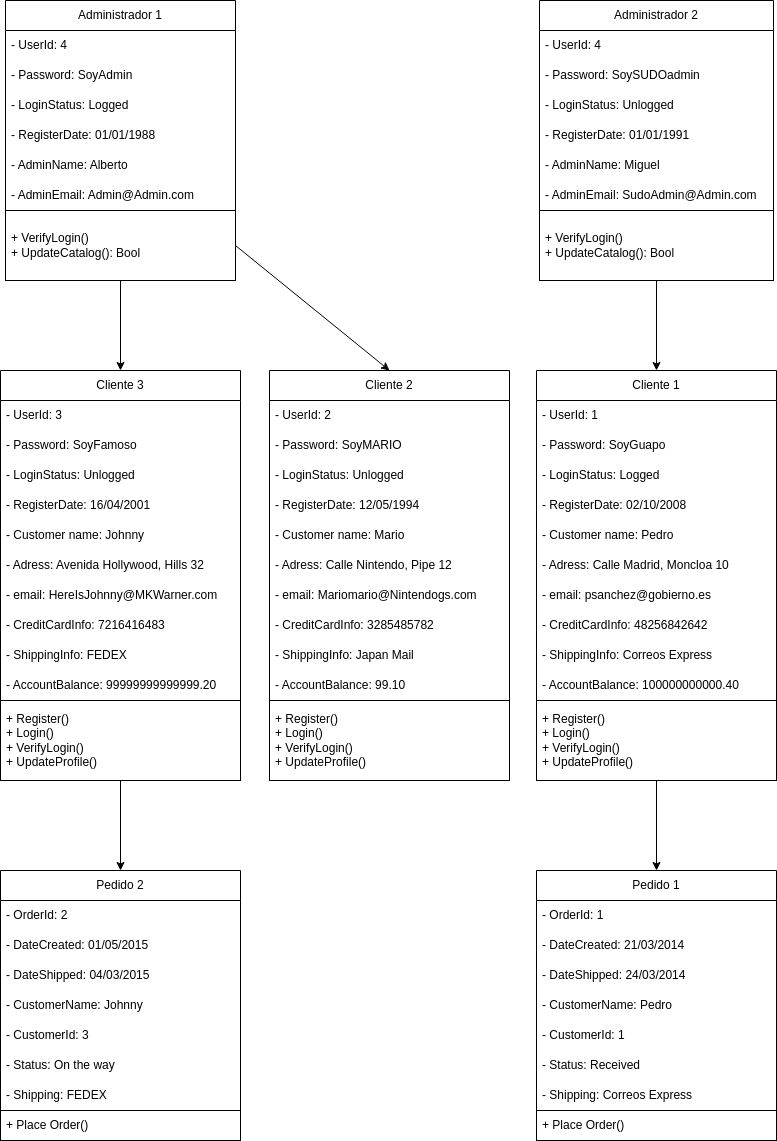

The diagram above was exported from draw.io. Its source (the exported page's mxGraphModel, read from the mxfile embedded in the PNG):
<mxGraphModel dx="1130" dy="463" grid="1" gridSize="10" guides="1" tooltips="1" connect="1" arrows="1" fold="1" page="1" pageScale="1" pageWidth="827" pageHeight="1169" math="0" shadow="0">
  <root>
    <mxCell id="0" />
    <mxCell id="1" parent="0" />
    <mxCell id="100" style="edgeStyle=none;html=1;entryX=0.5;entryY=0;entryDx=0;entryDy=0;" edge="1" parent="1" source="21" target="46">
      <mxGeometry relative="1" as="geometry" />
    </mxCell>
    <mxCell id="21" value="Cliente 1" style="swimlane;fontStyle=0;childLayout=stackLayout;horizontal=1;startSize=30;horizontalStack=0;resizeParent=1;resizeParentMax=0;resizeLast=0;collapsible=1;marginBottom=0;whiteSpace=wrap;html=1;" vertex="1" parent="1">
      <mxGeometry x="566" y="380" width="240" height="410" as="geometry" />
    </mxCell>
    <mxCell id="96" value="- UserId: 1" style="text;strokeColor=none;fillColor=none;align=left;verticalAlign=middle;spacingLeft=4;spacingRight=4;overflow=hidden;points=[[0,0.5],[1,0.5]];portConstraint=eastwest;rotatable=0;whiteSpace=wrap;html=1;" vertex="1" parent="21">
      <mxGeometry y="30" width="240" height="30" as="geometry" />
    </mxCell>
    <mxCell id="97" value="- Password: SoyGuapo" style="text;strokeColor=none;fillColor=none;align=left;verticalAlign=middle;spacingLeft=4;spacingRight=4;overflow=hidden;points=[[0,0.5],[1,0.5]];portConstraint=eastwest;rotatable=0;whiteSpace=wrap;html=1;" vertex="1" parent="21">
      <mxGeometry y="60" width="240" height="30" as="geometry" />
    </mxCell>
    <mxCell id="98" value="- LoginStatus: Logged" style="text;strokeColor=none;fillColor=none;align=left;verticalAlign=middle;spacingLeft=4;spacingRight=4;overflow=hidden;points=[[0,0.5],[1,0.5]];portConstraint=eastwest;rotatable=0;whiteSpace=wrap;html=1;" vertex="1" parent="21">
      <mxGeometry y="90" width="240" height="30" as="geometry" />
    </mxCell>
    <mxCell id="99" value="- RegisterDate: 02/10/2008" style="text;strokeColor=none;fillColor=none;align=left;verticalAlign=middle;spacingLeft=4;spacingRight=4;overflow=hidden;points=[[0,0.5],[1,0.5]];portConstraint=eastwest;rotatable=0;whiteSpace=wrap;html=1;" vertex="1" parent="21">
      <mxGeometry y="120" width="240" height="30" as="geometry" />
    </mxCell>
    <mxCell id="22" value="- Customer name: Pedro" style="text;strokeColor=none;fillColor=none;align=left;verticalAlign=middle;spacingLeft=4;spacingRight=4;overflow=hidden;points=[[0,0.5],[1,0.5]];portConstraint=eastwest;rotatable=0;whiteSpace=wrap;html=1;" vertex="1" parent="21">
      <mxGeometry y="150" width="240" height="30" as="geometry" />
    </mxCell>
    <mxCell id="23" value="- Adress: Calle Madrid, Moncloa 10" style="text;strokeColor=none;fillColor=none;align=left;verticalAlign=middle;spacingLeft=4;spacingRight=4;overflow=hidden;points=[[0,0.5],[1,0.5]];portConstraint=eastwest;rotatable=0;whiteSpace=wrap;html=1;" vertex="1" parent="21">
      <mxGeometry y="180" width="240" height="30" as="geometry" />
    </mxCell>
    <mxCell id="24" value="- email: psanchez@gobierno.es" style="text;strokeColor=none;fillColor=none;align=left;verticalAlign=middle;spacingLeft=4;spacingRight=4;overflow=hidden;points=[[0,0.5],[1,0.5]];portConstraint=eastwest;rotatable=0;whiteSpace=wrap;html=1;" vertex="1" parent="21">
      <mxGeometry y="210" width="240" height="30" as="geometry" />
    </mxCell>
    <mxCell id="28" value="- CreditCardInfo: 48256842642" style="text;strokeColor=none;fillColor=none;align=left;verticalAlign=middle;spacingLeft=4;spacingRight=4;overflow=hidden;points=[[0,0.5],[1,0.5]];portConstraint=eastwest;rotatable=0;whiteSpace=wrap;html=1;" vertex="1" parent="21">
      <mxGeometry y="240" width="240" height="30" as="geometry" />
    </mxCell>
    <mxCell id="27" value="- ShippingInfo: Correos Express" style="text;strokeColor=none;fillColor=none;align=left;verticalAlign=middle;spacingLeft=4;spacingRight=4;overflow=hidden;points=[[0,0.5],[1,0.5]];portConstraint=eastwest;rotatable=0;whiteSpace=wrap;html=1;" vertex="1" parent="21">
      <mxGeometry y="270" width="240" height="30" as="geometry" />
    </mxCell>
    <mxCell id="26" value="- AccountBalance: 100000000000.40" style="text;strokeColor=none;fillColor=none;align=left;verticalAlign=middle;spacingLeft=4;spacingRight=4;overflow=hidden;points=[[0,0.5],[1,0.5]];portConstraint=eastwest;rotatable=0;whiteSpace=wrap;html=1;" vertex="1" parent="21">
      <mxGeometry y="300" width="240" height="30" as="geometry" />
    </mxCell>
    <mxCell id="25" value="+ Register()&lt;br&gt;+ Login()&lt;br&gt;+ VerifyLogin()&lt;br&gt;+ UpdateProfile()" style="text;strokeColor=default;fillColor=none;align=left;verticalAlign=middle;spacingLeft=4;spacingRight=4;overflow=hidden;points=[[0,0.5],[1,0.5]];portConstraint=eastwest;rotatable=0;whiteSpace=wrap;html=1;perimeterSpacing=0;" vertex="1" parent="21">
      <mxGeometry y="330" width="240" height="80" as="geometry" />
    </mxCell>
    <mxCell id="30" value="Cliente 2" style="swimlane;fontStyle=0;childLayout=stackLayout;horizontal=1;startSize=30;horizontalStack=0;resizeParent=1;resizeParentMax=0;resizeLast=0;collapsible=1;marginBottom=0;whiteSpace=wrap;html=1;" vertex="1" parent="1">
      <mxGeometry x="299" y="380" width="240" height="410" as="geometry" />
    </mxCell>
    <mxCell id="92" value="- UserId: 2" style="text;strokeColor=none;fillColor=none;align=left;verticalAlign=middle;spacingLeft=4;spacingRight=4;overflow=hidden;points=[[0,0.5],[1,0.5]];portConstraint=eastwest;rotatable=0;whiteSpace=wrap;html=1;" vertex="1" parent="30">
      <mxGeometry y="30" width="240" height="30" as="geometry" />
    </mxCell>
    <mxCell id="93" value="- Password: SoyMARIO" style="text;strokeColor=none;fillColor=none;align=left;verticalAlign=middle;spacingLeft=4;spacingRight=4;overflow=hidden;points=[[0,0.5],[1,0.5]];portConstraint=eastwest;rotatable=0;whiteSpace=wrap;html=1;" vertex="1" parent="30">
      <mxGeometry y="60" width="240" height="30" as="geometry" />
    </mxCell>
    <mxCell id="94" value="- LoginStatus: Unlogged" style="text;strokeColor=none;fillColor=none;align=left;verticalAlign=middle;spacingLeft=4;spacingRight=4;overflow=hidden;points=[[0,0.5],[1,0.5]];portConstraint=eastwest;rotatable=0;whiteSpace=wrap;html=1;" vertex="1" parent="30">
      <mxGeometry y="90" width="240" height="30" as="geometry" />
    </mxCell>
    <mxCell id="95" value="- RegisterDate: 12/05/1994" style="text;strokeColor=none;fillColor=none;align=left;verticalAlign=middle;spacingLeft=4;spacingRight=4;overflow=hidden;points=[[0,0.5],[1,0.5]];portConstraint=eastwest;rotatable=0;whiteSpace=wrap;html=1;" vertex="1" parent="30">
      <mxGeometry y="120" width="240" height="30" as="geometry" />
    </mxCell>
    <mxCell id="31" value="- Customer name: Mario" style="text;strokeColor=none;fillColor=none;align=left;verticalAlign=middle;spacingLeft=4;spacingRight=4;overflow=hidden;points=[[0,0.5],[1,0.5]];portConstraint=eastwest;rotatable=0;whiteSpace=wrap;html=1;" vertex="1" parent="30">
      <mxGeometry y="150" width="240" height="30" as="geometry" />
    </mxCell>
    <mxCell id="32" value="- Adress: Calle Nintendo, Pipe 12" style="text;strokeColor=none;fillColor=none;align=left;verticalAlign=middle;spacingLeft=4;spacingRight=4;overflow=hidden;points=[[0,0.5],[1,0.5]];portConstraint=eastwest;rotatable=0;whiteSpace=wrap;html=1;" vertex="1" parent="30">
      <mxGeometry y="180" width="240" height="30" as="geometry" />
    </mxCell>
    <mxCell id="33" value="- email: Mariomario@Nintendogs.com" style="text;strokeColor=none;fillColor=none;align=left;verticalAlign=middle;spacingLeft=4;spacingRight=4;overflow=hidden;points=[[0,0.5],[1,0.5]];portConstraint=eastwest;rotatable=0;whiteSpace=wrap;html=1;" vertex="1" parent="30">
      <mxGeometry y="210" width="240" height="30" as="geometry" />
    </mxCell>
    <mxCell id="34" value="- CreditCardInfo: 3285485782" style="text;strokeColor=none;fillColor=none;align=left;verticalAlign=middle;spacingLeft=4;spacingRight=4;overflow=hidden;points=[[0,0.5],[1,0.5]];portConstraint=eastwest;rotatable=0;whiteSpace=wrap;html=1;" vertex="1" parent="30">
      <mxGeometry y="240" width="240" height="30" as="geometry" />
    </mxCell>
    <mxCell id="35" value="- ShippingInfo: Japan Mail" style="text;strokeColor=none;fillColor=none;align=left;verticalAlign=middle;spacingLeft=4;spacingRight=4;overflow=hidden;points=[[0,0.5],[1,0.5]];portConstraint=eastwest;rotatable=0;whiteSpace=wrap;html=1;" vertex="1" parent="30">
      <mxGeometry y="270" width="240" height="30" as="geometry" />
    </mxCell>
    <mxCell id="36" value="- AccountBalance: 99.10" style="text;strokeColor=none;fillColor=none;align=left;verticalAlign=middle;spacingLeft=4;spacingRight=4;overflow=hidden;points=[[0,0.5],[1,0.5]];portConstraint=eastwest;rotatable=0;whiteSpace=wrap;html=1;" vertex="1" parent="30">
      <mxGeometry y="300" width="240" height="30" as="geometry" />
    </mxCell>
    <mxCell id="37" value="+ Register()&lt;br&gt;+ Login()&lt;br&gt;+ VerifyLogin()&lt;br&gt;+ UpdateProfile()" style="text;strokeColor=default;fillColor=none;align=left;verticalAlign=middle;spacingLeft=4;spacingRight=4;overflow=hidden;points=[[0,0.5],[1,0.5]];portConstraint=eastwest;rotatable=0;whiteSpace=wrap;html=1;perimeterSpacing=0;" vertex="1" parent="30">
      <mxGeometry y="330" width="240" height="80" as="geometry" />
    </mxCell>
    <mxCell id="86" value="" style="edgeStyle=none;html=1;entryX=0.5;entryY=0;entryDx=0;entryDy=0;" edge="1" parent="1" source="38" target="55">
      <mxGeometry relative="1" as="geometry" />
    </mxCell>
    <mxCell id="38" value="Cliente 3" style="swimlane;fontStyle=0;childLayout=stackLayout;horizontal=1;startSize=30;horizontalStack=0;resizeParent=1;resizeParentMax=0;resizeLast=0;collapsible=1;marginBottom=0;whiteSpace=wrap;html=1;" vertex="1" parent="1">
      <mxGeometry x="30" y="380" width="240" height="410" as="geometry">
        <mxRectangle x="19" y="380" width="90" height="30" as="alternateBounds" />
      </mxGeometry>
    </mxCell>
    <mxCell id="90" value="- UserId: 3" style="text;strokeColor=none;fillColor=none;align=left;verticalAlign=middle;spacingLeft=4;spacingRight=4;overflow=hidden;points=[[0,0.5],[1,0.5]];portConstraint=eastwest;rotatable=0;whiteSpace=wrap;html=1;" vertex="1" parent="38">
      <mxGeometry y="30" width="240" height="30" as="geometry" />
    </mxCell>
    <mxCell id="91" value="- Password: SoyFamoso" style="text;strokeColor=none;fillColor=none;align=left;verticalAlign=middle;spacingLeft=4;spacingRight=4;overflow=hidden;points=[[0,0.5],[1,0.5]];portConstraint=eastwest;rotatable=0;whiteSpace=wrap;html=1;" vertex="1" parent="38">
      <mxGeometry y="60" width="240" height="30" as="geometry" />
    </mxCell>
    <mxCell id="89" value="- LoginStatus: Unlogged" style="text;strokeColor=none;fillColor=none;align=left;verticalAlign=middle;spacingLeft=4;spacingRight=4;overflow=hidden;points=[[0,0.5],[1,0.5]];portConstraint=eastwest;rotatable=0;whiteSpace=wrap;html=1;" vertex="1" parent="38">
      <mxGeometry y="90" width="240" height="30" as="geometry" />
    </mxCell>
    <mxCell id="88" value="- RegisterDate: 16/04/2001" style="text;strokeColor=none;fillColor=none;align=left;verticalAlign=middle;spacingLeft=4;spacingRight=4;overflow=hidden;points=[[0,0.5],[1,0.5]];portConstraint=eastwest;rotatable=0;whiteSpace=wrap;html=1;" vertex="1" parent="38">
      <mxGeometry y="120" width="240" height="30" as="geometry" />
    </mxCell>
    <mxCell id="39" value="- Customer name: Johnny" style="text;strokeColor=none;fillColor=none;align=left;verticalAlign=middle;spacingLeft=4;spacingRight=4;overflow=hidden;points=[[0,0.5],[1,0.5]];portConstraint=eastwest;rotatable=0;whiteSpace=wrap;html=1;" vertex="1" parent="38">
      <mxGeometry y="150" width="240" height="30" as="geometry" />
    </mxCell>
    <mxCell id="40" value="- Adress: Avenida Hollywood, Hills 32" style="text;strokeColor=none;fillColor=none;align=left;verticalAlign=middle;spacingLeft=4;spacingRight=4;overflow=hidden;points=[[0,0.5],[1,0.5]];portConstraint=eastwest;rotatable=0;whiteSpace=wrap;html=1;" vertex="1" parent="38">
      <mxGeometry y="180" width="240" height="30" as="geometry" />
    </mxCell>
    <mxCell id="41" value="- email: HereIsJohnny@MKWarner.com" style="text;strokeColor=none;fillColor=none;align=left;verticalAlign=middle;spacingLeft=4;spacingRight=4;overflow=hidden;points=[[0,0.5],[1,0.5]];portConstraint=eastwest;rotatable=0;whiteSpace=wrap;html=1;" vertex="1" parent="38">
      <mxGeometry y="210" width="240" height="30" as="geometry" />
    </mxCell>
    <mxCell id="42" value="- CreditCardInfo: 7216416483" style="text;strokeColor=none;fillColor=none;align=left;verticalAlign=middle;spacingLeft=4;spacingRight=4;overflow=hidden;points=[[0,0.5],[1,0.5]];portConstraint=eastwest;rotatable=0;whiteSpace=wrap;html=1;" vertex="1" parent="38">
      <mxGeometry y="240" width="240" height="30" as="geometry" />
    </mxCell>
    <mxCell id="43" value="- ShippingInfo: FEDEX" style="text;strokeColor=none;fillColor=none;align=left;verticalAlign=middle;spacingLeft=4;spacingRight=4;overflow=hidden;points=[[0,0.5],[1,0.5]];portConstraint=eastwest;rotatable=0;whiteSpace=wrap;html=1;" vertex="1" parent="38">
      <mxGeometry y="270" width="240" height="30" as="geometry" />
    </mxCell>
    <mxCell id="44" value="- AccountBalance: 99999999999999.20" style="text;strokeColor=none;fillColor=none;align=left;verticalAlign=middle;spacingLeft=4;spacingRight=4;overflow=hidden;points=[[0,0.5],[1,0.5]];portConstraint=eastwest;rotatable=0;whiteSpace=wrap;html=1;" vertex="1" parent="38">
      <mxGeometry y="300" width="240" height="30" as="geometry" />
    </mxCell>
    <mxCell id="45" value="+ Register()&lt;br&gt;+ Login()&lt;br&gt;+ VerifyLogin()&lt;br&gt;+ UpdateProfile()" style="text;strokeColor=default;fillColor=none;align=left;verticalAlign=middle;spacingLeft=4;spacingRight=4;overflow=hidden;points=[[0,0.5],[1,0.5]];portConstraint=eastwest;rotatable=0;whiteSpace=wrap;html=1;perimeterSpacing=0;" vertex="1" parent="38">
      <mxGeometry y="330" width="240" height="80" as="geometry" />
    </mxCell>
    <mxCell id="46" value="Pedido 1" style="swimlane;fontStyle=0;childLayout=stackLayout;horizontal=1;startSize=30;horizontalStack=0;resizeParent=1;resizeParentMax=0;resizeLast=0;collapsible=1;marginBottom=0;whiteSpace=wrap;html=1;" vertex="1" parent="1">
      <mxGeometry x="566" y="880" width="240" height="270" as="geometry" />
    </mxCell>
    <mxCell id="47" value="- OrderId: 1" style="text;strokeColor=none;fillColor=none;align=left;verticalAlign=middle;spacingLeft=4;spacingRight=4;overflow=hidden;points=[[0,0.5],[1,0.5]];portConstraint=eastwest;rotatable=0;whiteSpace=wrap;html=1;" vertex="1" parent="46">
      <mxGeometry y="30" width="240" height="30" as="geometry" />
    </mxCell>
    <mxCell id="48" value="- DateCreated: 21/03/2014" style="text;strokeColor=none;fillColor=none;align=left;verticalAlign=middle;spacingLeft=4;spacingRight=4;overflow=hidden;points=[[0,0.5],[1,0.5]];portConstraint=eastwest;rotatable=0;whiteSpace=wrap;html=1;" vertex="1" parent="46">
      <mxGeometry y="60" width="240" height="30" as="geometry" />
    </mxCell>
    <mxCell id="49" value="- DateShipped: 24/03/2014" style="text;strokeColor=none;fillColor=none;align=left;verticalAlign=middle;spacingLeft=4;spacingRight=4;overflow=hidden;points=[[0,0.5],[1,0.5]];portConstraint=eastwest;rotatable=0;whiteSpace=wrap;html=1;" vertex="1" parent="46">
      <mxGeometry y="90" width="240" height="30" as="geometry" />
    </mxCell>
    <mxCell id="50" value="- CustomerName: Pedro" style="text;strokeColor=none;fillColor=none;align=left;verticalAlign=middle;spacingLeft=4;spacingRight=4;overflow=hidden;points=[[0,0.5],[1,0.5]];portConstraint=eastwest;rotatable=0;whiteSpace=wrap;html=1;" vertex="1" parent="46">
      <mxGeometry y="120" width="240" height="30" as="geometry" />
    </mxCell>
    <mxCell id="51" value="- CustomerId: 1" style="text;strokeColor=none;fillColor=none;align=left;verticalAlign=middle;spacingLeft=4;spacingRight=4;overflow=hidden;points=[[0,0.5],[1,0.5]];portConstraint=eastwest;rotatable=0;whiteSpace=wrap;html=1;" vertex="1" parent="46">
      <mxGeometry y="150" width="240" height="30" as="geometry" />
    </mxCell>
    <mxCell id="52" value="- Status: Received" style="text;strokeColor=none;fillColor=none;align=left;verticalAlign=middle;spacingLeft=4;spacingRight=4;overflow=hidden;points=[[0,0.5],[1,0.5]];portConstraint=eastwest;rotatable=0;whiteSpace=wrap;html=1;" vertex="1" parent="46">
      <mxGeometry y="180" width="240" height="30" as="geometry" />
    </mxCell>
    <mxCell id="54" value="- Shipping: Correos Express" style="text;strokeColor=none;fillColor=none;align=left;verticalAlign=middle;spacingLeft=4;spacingRight=4;overflow=hidden;points=[[0,0.5],[1,0.5]];portConstraint=eastwest;rotatable=0;whiteSpace=wrap;html=1;" vertex="1" parent="46">
      <mxGeometry y="210" width="240" height="30" as="geometry" />
    </mxCell>
    <mxCell id="53" value="+ Place Order()" style="text;strokeColor=default;fillColor=none;align=left;verticalAlign=middle;spacingLeft=4;spacingRight=4;overflow=hidden;points=[[0,0.5],[1,0.5]];portConstraint=eastwest;rotatable=0;whiteSpace=wrap;html=1;perimeterSpacing=0;" vertex="1" parent="46">
      <mxGeometry y="240" width="240" height="30" as="geometry" />
    </mxCell>
    <mxCell id="55" value="Pedido 2" style="swimlane;fontStyle=0;childLayout=stackLayout;horizontal=1;startSize=30;horizontalStack=0;resizeParent=1;resizeParentMax=0;resizeLast=0;collapsible=1;marginBottom=0;whiteSpace=wrap;html=1;" vertex="1" parent="1">
      <mxGeometry x="30" y="880" width="240" height="270" as="geometry" />
    </mxCell>
    <mxCell id="56" value="- OrderId: 2" style="text;strokeColor=none;fillColor=none;align=left;verticalAlign=middle;spacingLeft=4;spacingRight=4;overflow=hidden;points=[[0,0.5],[1,0.5]];portConstraint=eastwest;rotatable=0;whiteSpace=wrap;html=1;" vertex="1" parent="55">
      <mxGeometry y="30" width="240" height="30" as="geometry" />
    </mxCell>
    <mxCell id="57" value="- DateCreated: 01/05/2015" style="text;strokeColor=none;fillColor=none;align=left;verticalAlign=middle;spacingLeft=4;spacingRight=4;overflow=hidden;points=[[0,0.5],[1,0.5]];portConstraint=eastwest;rotatable=0;whiteSpace=wrap;html=1;" vertex="1" parent="55">
      <mxGeometry y="60" width="240" height="30" as="geometry" />
    </mxCell>
    <mxCell id="58" value="- DateShipped: 04/03/2015" style="text;strokeColor=none;fillColor=none;align=left;verticalAlign=middle;spacingLeft=4;spacingRight=4;overflow=hidden;points=[[0,0.5],[1,0.5]];portConstraint=eastwest;rotatable=0;whiteSpace=wrap;html=1;" vertex="1" parent="55">
      <mxGeometry y="90" width="240" height="30" as="geometry" />
    </mxCell>
    <mxCell id="59" value="- CustomerName: Johnny" style="text;strokeColor=none;fillColor=none;align=left;verticalAlign=middle;spacingLeft=4;spacingRight=4;overflow=hidden;points=[[0,0.5],[1,0.5]];portConstraint=eastwest;rotatable=0;whiteSpace=wrap;html=1;" vertex="1" parent="55">
      <mxGeometry y="120" width="240" height="30" as="geometry" />
    </mxCell>
    <mxCell id="60" value="- CustomerId: 3" style="text;strokeColor=none;fillColor=none;align=left;verticalAlign=middle;spacingLeft=4;spacingRight=4;overflow=hidden;points=[[0,0.5],[1,0.5]];portConstraint=eastwest;rotatable=0;whiteSpace=wrap;html=1;" vertex="1" parent="55">
      <mxGeometry y="150" width="240" height="30" as="geometry" />
    </mxCell>
    <mxCell id="61" value="- Status: On the way" style="text;strokeColor=none;fillColor=none;align=left;verticalAlign=middle;spacingLeft=4;spacingRight=4;overflow=hidden;points=[[0,0.5],[1,0.5]];portConstraint=eastwest;rotatable=0;whiteSpace=wrap;html=1;" vertex="1" parent="55">
      <mxGeometry y="180" width="240" height="30" as="geometry" />
    </mxCell>
    <mxCell id="62" value="- Shipping: FEDEX" style="text;strokeColor=none;fillColor=none;align=left;verticalAlign=middle;spacingLeft=4;spacingRight=4;overflow=hidden;points=[[0,0.5],[1,0.5]];portConstraint=eastwest;rotatable=0;whiteSpace=wrap;html=1;" vertex="1" parent="55">
      <mxGeometry y="210" width="240" height="30" as="geometry" />
    </mxCell>
    <mxCell id="63" value="+ Place Order()" style="text;strokeColor=default;fillColor=none;align=left;verticalAlign=middle;spacingLeft=4;spacingRight=4;overflow=hidden;points=[[0,0.5],[1,0.5]];portConstraint=eastwest;rotatable=0;whiteSpace=wrap;html=1;perimeterSpacing=0;" vertex="1" parent="55">
      <mxGeometry y="240" width="240" height="30" as="geometry" />
    </mxCell>
    <mxCell id="117" style="edgeStyle=none;html=1;entryX=0.5;entryY=0;entryDx=0;entryDy=0;" edge="1" parent="1" source="101" target="38">
      <mxGeometry relative="1" as="geometry" />
    </mxCell>
    <mxCell id="119" style="edgeStyle=none;html=1;entryX=0.5;entryY=0;entryDx=0;entryDy=0;exitX=1;exitY=0.5;exitDx=0;exitDy=0;" edge="1" parent="1" source="105" target="30">
      <mxGeometry relative="1" as="geometry" />
    </mxCell>
    <mxCell id="101" value="Administrador 1" style="swimlane;fontStyle=0;childLayout=stackLayout;horizontal=1;startSize=30;horizontalStack=0;resizeParent=1;resizeParentMax=0;resizeLast=0;collapsible=1;marginBottom=0;whiteSpace=wrap;html=1;rounded=0;strokeColor=default;strokeWidth=1;fillColor=none;" vertex="1" parent="1">
      <mxGeometry x="35" y="10" width="230" height="280" as="geometry" />
    </mxCell>
    <mxCell id="102" value="- UserId: 4" style="text;strokeColor=none;fillColor=none;align=left;verticalAlign=middle;spacingLeft=4;spacingRight=4;overflow=hidden;points=[[0,0.5],[1,0.5]];portConstraint=eastwest;rotatable=0;whiteSpace=wrap;html=1;rounded=0;strokeWidth=1;" vertex="1" parent="101">
      <mxGeometry y="30" width="230" height="30" as="geometry" />
    </mxCell>
    <mxCell id="108" value="- Password: SoyAdmin" style="text;strokeColor=none;fillColor=none;align=left;verticalAlign=middle;spacingLeft=4;spacingRight=4;overflow=hidden;points=[[0,0.5],[1,0.5]];portConstraint=eastwest;rotatable=0;whiteSpace=wrap;html=1;rounded=0;strokeWidth=1;" vertex="1" parent="101">
      <mxGeometry y="60" width="230" height="30" as="geometry" />
    </mxCell>
    <mxCell id="107" value="- LoginStatus: Logged" style="text;strokeColor=none;fillColor=none;align=left;verticalAlign=middle;spacingLeft=4;spacingRight=4;overflow=hidden;points=[[0,0.5],[1,0.5]];portConstraint=eastwest;rotatable=0;whiteSpace=wrap;html=1;rounded=0;strokeWidth=1;" vertex="1" parent="101">
      <mxGeometry y="90" width="230" height="30" as="geometry" />
    </mxCell>
    <mxCell id="106" value="- RegisterDate: 01/01/1988" style="text;strokeColor=none;fillColor=none;align=left;verticalAlign=middle;spacingLeft=4;spacingRight=4;overflow=hidden;points=[[0,0.5],[1,0.5]];portConstraint=eastwest;rotatable=0;whiteSpace=wrap;html=1;rounded=0;strokeWidth=1;" vertex="1" parent="101">
      <mxGeometry y="120" width="230" height="30" as="geometry" />
    </mxCell>
    <mxCell id="103" value="- AdminName: Alberto" style="text;strokeColor=none;fillColor=none;align=left;verticalAlign=middle;spacingLeft=4;spacingRight=4;overflow=hidden;points=[[0,0.5],[1,0.5]];portConstraint=eastwest;rotatable=0;whiteSpace=wrap;html=1;rounded=0;strokeWidth=1;" vertex="1" parent="101">
      <mxGeometry y="150" width="230" height="30" as="geometry" />
    </mxCell>
    <mxCell id="104" value="- AdminEmail: Admin@Admin.com" style="text;strokeColor=none;fillColor=none;align=left;verticalAlign=middle;spacingLeft=4;spacingRight=4;overflow=hidden;points=[[0,0.5],[1,0.5]];portConstraint=eastwest;rotatable=0;whiteSpace=wrap;html=1;rounded=0;strokeWidth=1;" vertex="1" parent="101">
      <mxGeometry y="180" width="230" height="30" as="geometry" />
    </mxCell>
    <mxCell id="105" value="+ VerifyLogin()&lt;br&gt;+ UpdateCatalog(): Bool" style="text;strokeColor=default;fillColor=none;align=left;verticalAlign=middle;spacingLeft=4;spacingRight=4;overflow=hidden;points=[[0,0.5],[1,0.5]];portConstraint=eastwest;rotatable=0;whiteSpace=wrap;html=1;rounded=0;strokeWidth=1;" vertex="1" parent="101">
      <mxGeometry y="210" width="230" height="70" as="geometry" />
    </mxCell>
    <mxCell id="118" style="edgeStyle=none;html=1;entryX=0.5;entryY=0;entryDx=0;entryDy=0;" edge="1" parent="1" source="109" target="21">
      <mxGeometry relative="1" as="geometry" />
    </mxCell>
    <mxCell id="109" value="Administrador 2" style="swimlane;fontStyle=0;childLayout=stackLayout;horizontal=1;startSize=30;horizontalStack=0;resizeParent=1;resizeParentMax=0;resizeLast=0;collapsible=1;marginBottom=0;whiteSpace=wrap;html=1;rounded=0;strokeColor=default;strokeWidth=1;fillColor=none;" vertex="1" parent="1">
      <mxGeometry x="569" y="10" width="234" height="280" as="geometry" />
    </mxCell>
    <mxCell id="110" value="- UserId: 4" style="text;strokeColor=none;fillColor=none;align=left;verticalAlign=middle;spacingLeft=4;spacingRight=4;overflow=hidden;points=[[0,0.5],[1,0.5]];portConstraint=eastwest;rotatable=0;whiteSpace=wrap;html=1;rounded=0;strokeWidth=1;" vertex="1" parent="109">
      <mxGeometry y="30" width="234" height="30" as="geometry" />
    </mxCell>
    <mxCell id="111" value="- Password: SoySUDOadmin" style="text;strokeColor=none;fillColor=none;align=left;verticalAlign=middle;spacingLeft=4;spacingRight=4;overflow=hidden;points=[[0,0.5],[1,0.5]];portConstraint=eastwest;rotatable=0;whiteSpace=wrap;html=1;rounded=0;strokeWidth=1;" vertex="1" parent="109">
      <mxGeometry y="60" width="234" height="30" as="geometry" />
    </mxCell>
    <mxCell id="112" value="- LoginStatus: Unlogged" style="text;strokeColor=none;fillColor=none;align=left;verticalAlign=middle;spacingLeft=4;spacingRight=4;overflow=hidden;points=[[0,0.5],[1,0.5]];portConstraint=eastwest;rotatable=0;whiteSpace=wrap;html=1;rounded=0;strokeWidth=1;" vertex="1" parent="109">
      <mxGeometry y="90" width="234" height="30" as="geometry" />
    </mxCell>
    <mxCell id="113" value="- RegisterDate: 01/01/1991" style="text;strokeColor=none;fillColor=none;align=left;verticalAlign=middle;spacingLeft=4;spacingRight=4;overflow=hidden;points=[[0,0.5],[1,0.5]];portConstraint=eastwest;rotatable=0;whiteSpace=wrap;html=1;rounded=0;strokeWidth=1;" vertex="1" parent="109">
      <mxGeometry y="120" width="234" height="30" as="geometry" />
    </mxCell>
    <mxCell id="114" value="- AdminName: Miguel" style="text;strokeColor=none;fillColor=none;align=left;verticalAlign=middle;spacingLeft=4;spacingRight=4;overflow=hidden;points=[[0,0.5],[1,0.5]];portConstraint=eastwest;rotatable=0;whiteSpace=wrap;html=1;rounded=0;strokeWidth=1;" vertex="1" parent="109">
      <mxGeometry y="150" width="234" height="30" as="geometry" />
    </mxCell>
    <mxCell id="115" value="- AdminEmail: SudoAdmin@Admin.com" style="text;strokeColor=none;fillColor=none;align=left;verticalAlign=middle;spacingLeft=4;spacingRight=4;overflow=hidden;points=[[0,0.5],[1,0.5]];portConstraint=eastwest;rotatable=0;whiteSpace=wrap;html=1;rounded=0;strokeWidth=1;" vertex="1" parent="109">
      <mxGeometry y="180" width="234" height="30" as="geometry" />
    </mxCell>
    <mxCell id="116" value="+ VerifyLogin()&lt;br&gt;+ UpdateCatalog(): Bool" style="text;strokeColor=default;fillColor=none;align=left;verticalAlign=middle;spacingLeft=4;spacingRight=4;overflow=hidden;points=[[0,0.5],[1,0.5]];portConstraint=eastwest;rotatable=0;whiteSpace=wrap;html=1;rounded=0;strokeWidth=1;" vertex="1" parent="109">
      <mxGeometry y="210" width="234" height="70" as="geometry" />
    </mxCell>
  </root>
</mxGraphModel>